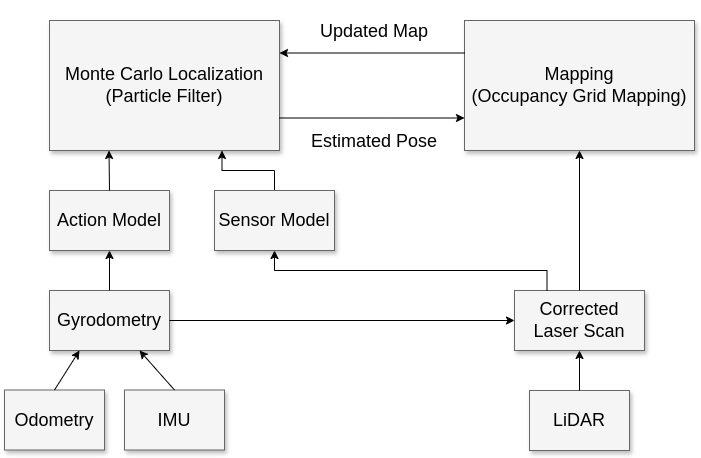

The diagram above was exported from draw.io. Its source (the exported page's mxGraphModel, read from the mxfile embedded in the PNG):
<mxGraphModel dx="1364" dy="879" grid="1" gridSize="10" guides="1" tooltips="1" connect="1" arrows="1" fold="1" page="1" pageScale="1.5" pageWidth="1169" pageHeight="826" background="none" math="0" shadow="0">
  <root>
    <mxCell id="0" style=";html=1;" />
    <mxCell id="1" style=";html=1;" parent="0" />
    <mxCell id="3a17f1ce550125da-2" value="Monte Carlo Localization&lt;div&gt;(Particle Filter)&lt;/div&gt;" style="whiteSpace=wrap;html=1;shadow=1;fontSize=18;fillColor=#f5f5f5;strokeColor=#666666;" parent="1" vertex="1">
      <mxGeometry x="625" y="220" width="230" height="130" as="geometry" />
    </mxCell>
    <mxCell id="3a17f1ce550125da-6" value="Mapping&lt;div&gt;(Occupancy Grid Mapping)&lt;/div&gt;" style="whiteSpace=wrap;html=1;shadow=1;fontSize=18;fillColor=#f5f5f5;strokeColor=#666666;" parent="1" vertex="1">
      <mxGeometry x="1040" y="220" width="230" height="130" as="geometry" />
    </mxCell>
    <mxCell id="3a17f1ce550125da-9" value="Action Model" style="whiteSpace=wrap;html=1;shadow=1;fontSize=18;fillColor=#f5f5f5;strokeColor=#666666;" parent="1" vertex="1">
      <mxGeometry x="625" y="390" width="120" height="60" as="geometry" />
    </mxCell>
    <mxCell id="3a17f1ce550125da-10" value="Corrected Laser Scan" style="whiteSpace=wrap;html=1;shadow=1;fontSize=18;fillColor=#f5f5f5;strokeColor=#666666;" parent="1" vertex="1">
      <mxGeometry x="1090" y="490" width="130" height="60" as="geometry" />
    </mxCell>
    <mxCell id="nwP_S3LKAy_OMh9chMXw-2" value="&lt;font style=&quot;font-size: 18px;&quot;&gt;Estimated Pose&lt;/font&gt;" style="whiteSpace=wrap;html=1;fillColor=none;fontSize=20;strokeColor=none;" vertex="1" parent="1">
      <mxGeometry x="860" y="310" width="180" height="60" as="geometry" />
    </mxCell>
    <mxCell id="nwP_S3LKAy_OMh9chMXw-4" value="" style="endArrow=classic;html=1;rounded=0;exitX=1;exitY=0.75;exitDx=0;exitDy=0;entryX=0;entryY=0.75;entryDx=0;entryDy=0;" edge="1" parent="1" source="3a17f1ce550125da-2" target="3a17f1ce550125da-6">
      <mxGeometry width="50" height="50" relative="1" as="geometry">
        <mxPoint x="850" y="370" as="sourcePoint" />
        <mxPoint x="1090" y="385" as="targetPoint" />
      </mxGeometry>
    </mxCell>
    <mxCell id="nwP_S3LKAy_OMh9chMXw-5" value="" style="endArrow=classic;html=1;rounded=0;entryX=1;entryY=0.25;entryDx=0;entryDy=0;exitX=0;exitY=0.25;exitDx=0;exitDy=0;" edge="1" parent="1" source="3a17f1ce550125da-6" target="3a17f1ce550125da-2">
      <mxGeometry width="50" height="50" relative="1" as="geometry">
        <mxPoint x="1110" y="250" as="sourcePoint" />
        <mxPoint x="870" y="250" as="targetPoint" />
      </mxGeometry>
    </mxCell>
    <mxCell id="nwP_S3LKAy_OMh9chMXw-6" value="&lt;font style=&quot;font-size: 18px;&quot;&gt;Updated Map&lt;/font&gt;" style="whiteSpace=wrap;html=1;fillColor=none;fontSize=20;strokeColor=none;" vertex="1" parent="1">
      <mxGeometry x="860" y="200" width="180" height="60" as="geometry" />
    </mxCell>
    <mxCell id="nwP_S3LKAy_OMh9chMXw-7" style="edgeStyle=elbowEdgeStyle;rounded=0;html=1;startArrow=none;startFill=0;jettySize=auto;orthogonalLoop=1;fontSize=18;elbow=vertical;entryX=0.75;entryY=1;entryDx=0;entryDy=0;" edge="1" parent="1" source="nwP_S3LKAy_OMh9chMXw-8" target="3a17f1ce550125da-2">
      <mxGeometry relative="1" as="geometry">
        <mxPoint x="868" y="350" as="targetPoint" />
      </mxGeometry>
    </mxCell>
    <mxCell id="nwP_S3LKAy_OMh9chMXw-8" value="Sensor Model" style="whiteSpace=wrap;html=1;shadow=1;fontSize=18;fillColor=#f5f5f5;strokeColor=#666666;" vertex="1" parent="1">
      <mxGeometry x="790" y="390" width="120" height="60" as="geometry" />
    </mxCell>
    <mxCell id="nwP_S3LKAy_OMh9chMXw-11" value="Gyrodometry" style="whiteSpace=wrap;html=1;shadow=1;fontSize=18;fillColor=#f5f5f5;strokeColor=#666666;" vertex="1" parent="1">
      <mxGeometry x="625" y="490" width="120" height="60" as="geometry" />
    </mxCell>
    <mxCell id="nwP_S3LKAy_OMh9chMXw-12" value="" style="endArrow=classic;html=1;rounded=0;entryX=0.5;entryY=1;entryDx=0;entryDy=0;exitX=0.5;exitY=0;exitDx=0;exitDy=0;" edge="1" parent="1" source="nwP_S3LKAy_OMh9chMXw-11" target="3a17f1ce550125da-9">
      <mxGeometry width="50" height="50" relative="1" as="geometry">
        <mxPoint x="600" y="580" as="sourcePoint" />
        <mxPoint x="650" y="530" as="targetPoint" />
      </mxGeometry>
    </mxCell>
    <mxCell id="nwP_S3LKAy_OMh9chMXw-13" value="Odometry" style="whiteSpace=wrap;html=1;shadow=1;fontSize=18;fillColor=#f5f5f5;strokeColor=#666666;" vertex="1" parent="1">
      <mxGeometry x="580" y="589.5" width="100" height="60" as="geometry" />
    </mxCell>
    <mxCell id="nwP_S3LKAy_OMh9chMXw-14" value="IMU" style="whiteSpace=wrap;html=1;shadow=1;fontSize=18;fillColor=#f5f5f5;strokeColor=#666666;" vertex="1" parent="1">
      <mxGeometry x="700" y="589.5" width="100" height="60" as="geometry" />
    </mxCell>
    <mxCell id="nwP_S3LKAy_OMh9chMXw-15" value="" style="endArrow=classic;html=1;rounded=0;entryX=0.25;entryY=1;entryDx=0;entryDy=0;exitX=0.5;exitY=0;exitDx=0;exitDy=0;" edge="1" parent="1" source="nwP_S3LKAy_OMh9chMXw-13" target="nwP_S3LKAy_OMh9chMXw-11">
      <mxGeometry width="50" height="50" relative="1" as="geometry">
        <mxPoint x="510" y="680" as="sourcePoint" />
        <mxPoint x="560" y="630" as="targetPoint" />
      </mxGeometry>
    </mxCell>
    <mxCell id="nwP_S3LKAy_OMh9chMXw-17" value="" style="endArrow=classic;html=1;rounded=0;entryX=0.75;entryY=1;entryDx=0;entryDy=0;exitX=0.5;exitY=0;exitDx=0;exitDy=0;" edge="1" parent="1" source="nwP_S3LKAy_OMh9chMXw-14" target="nwP_S3LKAy_OMh9chMXw-11">
      <mxGeometry width="50" height="50" relative="1" as="geometry">
        <mxPoint x="720" y="670" as="sourcePoint" />
        <mxPoint x="770" y="620" as="targetPoint" />
      </mxGeometry>
    </mxCell>
    <mxCell id="nwP_S3LKAy_OMh9chMXw-18" value="LiDAR" style="whiteSpace=wrap;html=1;shadow=1;fontSize=18;fillColor=#f5f5f5;strokeColor=#666666;" vertex="1" parent="1">
      <mxGeometry x="1105" y="590" width="100" height="60" as="geometry" />
    </mxCell>
    <mxCell id="nwP_S3LKAy_OMh9chMXw-24" value="" style="endArrow=classic;html=1;rounded=0;entryX=0.5;entryY=0;entryDx=0;entryDy=0;exitX=0.5;exitY=0;exitDx=0;exitDy=0;horizontal=0;" edge="1" parent="1" source="nwP_S3LKAy_OMh9chMXw-18" target="nwP_S3LKAy_OMh9chMXw-18">
      <mxGeometry width="50" height="50" relative="1" as="geometry">
        <mxPoint x="1210" y="585" as="sourcePoint" />
        <mxPoint x="1210" y="535" as="targetPoint" />
      </mxGeometry>
    </mxCell>
    <mxCell id="nwP_S3LKAy_OMh9chMXw-31" value="" style="endArrow=classic;html=1;rounded=0;exitX=0.5;exitY=0;exitDx=0;exitDy=0;entryX=0.5;entryY=1;entryDx=0;entryDy=0;" edge="1" parent="1" source="3a17f1ce550125da-10" target="3a17f1ce550125da-6">
      <mxGeometry width="50" height="50" relative="1" as="geometry">
        <mxPoint x="1220" y="520" as="sourcePoint" />
        <mxPoint x="1310" y="490" as="targetPoint" />
      </mxGeometry>
    </mxCell>
    <mxCell id="nwP_S3LKAy_OMh9chMXw-36" value="" style="endArrow=classic;html=1;rounded=0;exitX=1;exitY=0.5;exitDx=0;exitDy=0;entryX=0;entryY=0.5;entryDx=0;entryDy=0;" edge="1" parent="1" source="nwP_S3LKAy_OMh9chMXw-11" target="3a17f1ce550125da-10">
      <mxGeometry width="50" height="50" relative="1" as="geometry">
        <mxPoint x="1083" y="640" as="sourcePoint" />
        <mxPoint x="1100" y="560" as="targetPoint" />
      </mxGeometry>
    </mxCell>
    <mxCell id="nwP_S3LKAy_OMh9chMXw-39" value="" style="endArrow=classic;html=1;rounded=0;entryX=0.5;entryY=1;entryDx=0;entryDy=0;exitX=0.5;exitY=0;exitDx=0;exitDy=0;" edge="1" parent="1" source="nwP_S3LKAy_OMh9chMXw-18" target="3a17f1ce550125da-10">
      <mxGeometry width="50" height="50" relative="1" as="geometry">
        <mxPoint x="1060" y="650" as="sourcePoint" />
        <mxPoint x="1060" y="600" as="targetPoint" />
      </mxGeometry>
    </mxCell>
    <mxCell id="nwP_S3LKAy_OMh9chMXw-48" value="" style="endArrow=classic;html=1;rounded=0;entryX=0.5;entryY=1;entryDx=0;entryDy=0;exitX=0.5;exitY=0;exitDx=0;exitDy=0;" edge="1" parent="1" source="3a17f1ce550125da-9">
      <mxGeometry width="50" height="50" relative="1" as="geometry">
        <mxPoint x="684.5" y="400" as="sourcePoint" />
        <mxPoint x="684.5" y="350" as="targetPoint" />
      </mxGeometry>
    </mxCell>
    <mxCell id="nwP_S3LKAy_OMh9chMXw-54" style="edgeStyle=elbowEdgeStyle;rounded=0;html=1;startArrow=none;startFill=0;jettySize=auto;orthogonalLoop=1;fontSize=18;elbow=vertical;entryX=0.5;entryY=1;entryDx=0;entryDy=0;exitX=0.25;exitY=0;exitDx=0;exitDy=0;" edge="1" parent="1" source="3a17f1ce550125da-10" target="nwP_S3LKAy_OMh9chMXw-8">
      <mxGeometry relative="1" as="geometry">
        <mxPoint x="1090" y="410" as="targetPoint" />
        <mxPoint x="1142" y="480" as="sourcePoint" />
      </mxGeometry>
    </mxCell>
  </root>
</mxGraphModel>